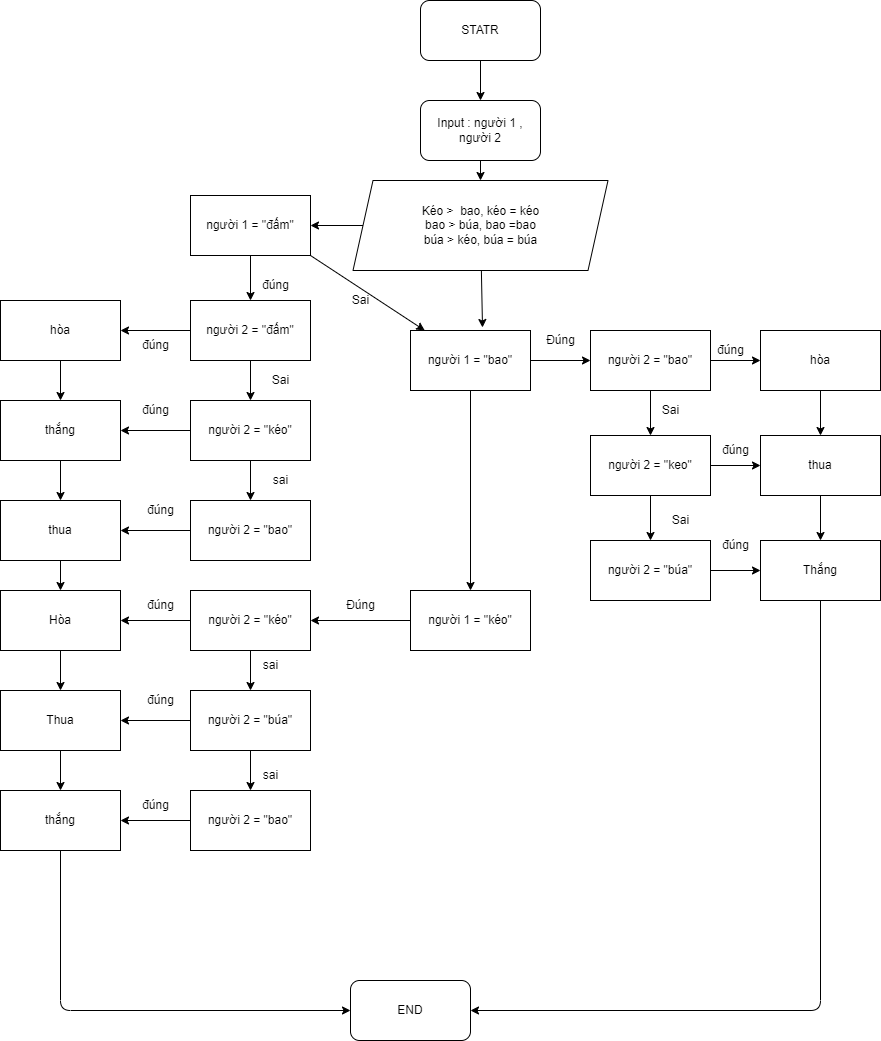

The diagram above was exported from draw.io. Its source (the exported page's mxGraphModel, read from the mxfile embedded in the PNG):
<mxGraphModel dx="1980" dy="536" grid="1" gridSize="10" guides="1" tooltips="1" connect="1" arrows="1" fold="1" page="1" pageScale="1" pageWidth="850" pageHeight="1100" math="0" shadow="0">
  <root>
    <mxCell id="0" />
    <mxCell id="1" parent="0" />
    <mxCell id="2" value="" style="edgeStyle=none;html=1;" edge="1" parent="1" source="3" target="5">
      <mxGeometry relative="1" as="geometry" />
    </mxCell>
    <mxCell id="3" value="STATR" style="rounded=1;whiteSpace=wrap;html=1;" vertex="1" parent="1">
      <mxGeometry x="340" y="40" width="120" height="60" as="geometry" />
    </mxCell>
    <mxCell id="4" style="edgeStyle=none;html=1;entryX=0.5;entryY=0;entryDx=0;entryDy=0;" edge="1" parent="1" source="5" target="8">
      <mxGeometry relative="1" as="geometry" />
    </mxCell>
    <mxCell id="5" value="Input : người 1 , người 2" style="rounded=1;whiteSpace=wrap;html=1;" vertex="1" parent="1">
      <mxGeometry x="340" y="140" width="120" height="60" as="geometry" />
    </mxCell>
    <mxCell id="6" style="edgeStyle=none;html=1;exitX=0;exitY=0.5;exitDx=0;exitDy=0;entryX=1;entryY=0.5;entryDx=0;entryDy=0;" edge="1" parent="1" source="8" target="11">
      <mxGeometry relative="1" as="geometry" />
    </mxCell>
    <mxCell id="7" style="edgeStyle=none;html=1;entryX=0.6;entryY=-0.05;entryDx=0;entryDy=0;entryPerimeter=0;" edge="1" parent="1" source="8" target="34">
      <mxGeometry relative="1" as="geometry" />
    </mxCell>
    <mxCell id="8" value="Kéo &amp;gt;&amp;nbsp; bao, kéo = kéo&lt;br&gt;bao &amp;gt; búa, bao =bao&lt;br&gt;búa &amp;gt; kéo, búa = búa" style="shape=parallelogram;perimeter=parallelogramPerimeter;whiteSpace=wrap;html=1;fixedSize=1;" vertex="1" parent="1">
      <mxGeometry x="272.5" y="220" width="255" height="90" as="geometry" />
    </mxCell>
    <mxCell id="9" value="" style="edgeStyle=none;html=1;" edge="1" parent="1" source="11" target="14">
      <mxGeometry relative="1" as="geometry" />
    </mxCell>
    <mxCell id="10" style="edgeStyle=none;html=1;exitX=1;exitY=1;exitDx=0;exitDy=0;" edge="1" parent="1" source="11" target="34">
      <mxGeometry relative="1" as="geometry">
        <mxPoint x="330" y="360" as="targetPoint" />
      </mxGeometry>
    </mxCell>
    <mxCell id="11" value="người 1 = &quot;đấm&quot;" style="rounded=0;whiteSpace=wrap;html=1;" vertex="1" parent="1">
      <mxGeometry x="110" y="235" width="120" height="60" as="geometry" />
    </mxCell>
    <mxCell id="12" value="" style="edgeStyle=none;html=1;" edge="1" parent="1" source="14" target="17">
      <mxGeometry relative="1" as="geometry" />
    </mxCell>
    <mxCell id="13" value="" style="edgeStyle=none;html=1;" edge="1" parent="1" source="14" target="21">
      <mxGeometry relative="1" as="geometry" />
    </mxCell>
    <mxCell id="14" value="người 2 = &quot;đấm&quot;" style="whiteSpace=wrap;html=1;rounded=0;" vertex="1" parent="1">
      <mxGeometry x="110" y="340" width="120" height="60" as="geometry" />
    </mxCell>
    <mxCell id="15" value="đúng" style="text;html=1;align=center;verticalAlign=middle;resizable=0;points=[];autosize=1;strokeColor=none;fillColor=none;" vertex="1" parent="1">
      <mxGeometry x="170" y="310" width="50" height="30" as="geometry" />
    </mxCell>
    <mxCell id="16" value="" style="edgeStyle=none;html=1;" edge="1" parent="1" source="17" target="23">
      <mxGeometry relative="1" as="geometry" />
    </mxCell>
    <mxCell id="17" value="hòa" style="whiteSpace=wrap;html=1;rounded=0;" vertex="1" parent="1">
      <mxGeometry x="-80" y="340" width="120" height="60" as="geometry" />
    </mxCell>
    <mxCell id="18" value="đúng" style="text;html=1;align=center;verticalAlign=middle;resizable=0;points=[];autosize=1;strokeColor=none;fillColor=none;" vertex="1" parent="1">
      <mxGeometry x="50" y="370" width="50" height="30" as="geometry" />
    </mxCell>
    <mxCell id="19" value="" style="edgeStyle=none;html=1;" edge="1" parent="1" source="21" target="23">
      <mxGeometry relative="1" as="geometry" />
    </mxCell>
    <mxCell id="20" value="" style="edgeStyle=none;html=1;" edge="1" parent="1" source="21" target="25">
      <mxGeometry relative="1" as="geometry" />
    </mxCell>
    <mxCell id="21" value="người 2 = &quot;kéo&quot;" style="whiteSpace=wrap;html=1;rounded=0;" vertex="1" parent="1">
      <mxGeometry x="110" y="440" width="120" height="60" as="geometry" />
    </mxCell>
    <mxCell id="22" value="" style="edgeStyle=none;html=1;" edge="1" parent="1" source="23" target="27">
      <mxGeometry relative="1" as="geometry" />
    </mxCell>
    <mxCell id="23" value="thắng" style="whiteSpace=wrap;html=1;rounded=0;" vertex="1" parent="1">
      <mxGeometry x="-80" y="440" width="120" height="60" as="geometry" />
    </mxCell>
    <mxCell id="24" style="edgeStyle=none;html=1;" edge="1" parent="1" source="25">
      <mxGeometry relative="1" as="geometry">
        <mxPoint x="40" y="570" as="targetPoint" />
      </mxGeometry>
    </mxCell>
    <mxCell id="25" value="người 2 = &quot;bao&quot;" style="whiteSpace=wrap;html=1;rounded=0;" vertex="1" parent="1">
      <mxGeometry x="110" y="540" width="120" height="60" as="geometry" />
    </mxCell>
    <mxCell id="26" value="" style="edgeStyle=none;html=1;" edge="1" parent="1" source="27" target="63">
      <mxGeometry relative="1" as="geometry" />
    </mxCell>
    <mxCell id="27" value="thua" style="rounded=0;whiteSpace=wrap;html=1;" vertex="1" parent="1">
      <mxGeometry x="-80" y="540" width="120" height="60" as="geometry" />
    </mxCell>
    <mxCell id="28" value="đúng" style="text;html=1;align=center;verticalAlign=middle;resizable=0;points=[];autosize=1;strokeColor=none;fillColor=none;" vertex="1" parent="1">
      <mxGeometry x="50" y="435" width="50" height="30" as="geometry" />
    </mxCell>
    <mxCell id="29" value="đúng" style="text;html=1;align=center;verticalAlign=middle;resizable=0;points=[];autosize=1;strokeColor=none;fillColor=none;" vertex="1" parent="1">
      <mxGeometry x="55" y="535" width="50" height="30" as="geometry" />
    </mxCell>
    <mxCell id="30" value="sai" style="text;html=1;align=center;verticalAlign=middle;resizable=0;points=[];autosize=1;strokeColor=none;fillColor=none;" vertex="1" parent="1">
      <mxGeometry x="180" y="505" width="40" height="30" as="geometry" />
    </mxCell>
    <mxCell id="31" value="Sai" style="text;html=1;align=center;verticalAlign=middle;resizable=0;points=[];autosize=1;strokeColor=none;fillColor=none;" vertex="1" parent="1">
      <mxGeometry x="180" y="405" width="40" height="30" as="geometry" />
    </mxCell>
    <mxCell id="32" value="" style="edgeStyle=none;html=1;" edge="1" parent="1" source="34" target="38">
      <mxGeometry relative="1" as="geometry" />
    </mxCell>
    <mxCell id="33" value="" style="edgeStyle=none;html=1;" edge="1" parent="1" source="34" target="57">
      <mxGeometry relative="1" as="geometry" />
    </mxCell>
    <mxCell id="34" value="người 1 = &quot;bao&quot;" style="rounded=0;whiteSpace=wrap;html=1;" vertex="1" parent="1">
      <mxGeometry x="330" y="370" width="120" height="60" as="geometry" />
    </mxCell>
    <mxCell id="35" value="Sai" style="text;html=1;align=center;verticalAlign=middle;resizable=0;points=[];autosize=1;strokeColor=none;fillColor=none;" vertex="1" parent="1">
      <mxGeometry x="260" y="325" width="40" height="30" as="geometry" />
    </mxCell>
    <mxCell id="36" value="" style="edgeStyle=none;html=1;" edge="1" parent="1" source="38" target="40">
      <mxGeometry relative="1" as="geometry" />
    </mxCell>
    <mxCell id="37" value="" style="edgeStyle=none;html=1;" edge="1" parent="1" source="38" target="43">
      <mxGeometry relative="1" as="geometry" />
    </mxCell>
    <mxCell id="38" value="người 2 = &quot;bao&quot;" style="rounded=0;whiteSpace=wrap;html=1;" vertex="1" parent="1">
      <mxGeometry x="510" y="370" width="120" height="60" as="geometry" />
    </mxCell>
    <mxCell id="39" value="" style="edgeStyle=none;html=1;" edge="1" parent="1" source="40" target="47">
      <mxGeometry relative="1" as="geometry" />
    </mxCell>
    <mxCell id="40" value="hòa" style="whiteSpace=wrap;html=1;rounded=0;" vertex="1" parent="1">
      <mxGeometry x="680" y="370" width="120" height="60" as="geometry" />
    </mxCell>
    <mxCell id="41" value="" style="edgeStyle=none;html=1;" edge="1" parent="1" source="43" target="45">
      <mxGeometry relative="1" as="geometry" />
    </mxCell>
    <mxCell id="42" value="" style="edgeStyle=none;html=1;" edge="1" parent="1" source="43" target="47">
      <mxGeometry relative="1" as="geometry" />
    </mxCell>
    <mxCell id="43" value="người 2 = &quot;keo&quot;" style="rounded=0;whiteSpace=wrap;html=1;" vertex="1" parent="1">
      <mxGeometry x="510" y="475" width="120" height="60" as="geometry" />
    </mxCell>
    <mxCell id="44" value="" style="edgeStyle=none;html=1;" edge="1" parent="1" source="45" target="49">
      <mxGeometry relative="1" as="geometry" />
    </mxCell>
    <mxCell id="45" value="người 2 = &quot;búa&quot;" style="rounded=0;whiteSpace=wrap;html=1;" vertex="1" parent="1">
      <mxGeometry x="510" y="580" width="120" height="60" as="geometry" />
    </mxCell>
    <mxCell id="46" value="" style="edgeStyle=none;html=1;" edge="1" parent="1" source="47" target="49">
      <mxGeometry relative="1" as="geometry" />
    </mxCell>
    <mxCell id="47" value="thua" style="rounded=0;whiteSpace=wrap;html=1;" vertex="1" parent="1">
      <mxGeometry x="680" y="475" width="120" height="60" as="geometry" />
    </mxCell>
    <mxCell id="48" style="edgeStyle=none;html=1;" edge="1" parent="1" source="49">
      <mxGeometry relative="1" as="geometry">
        <mxPoint x="390" y="1050" as="targetPoint" />
        <Array as="points">
          <mxPoint x="740" y="1050" />
        </Array>
      </mxGeometry>
    </mxCell>
    <mxCell id="49" value="Thắng" style="whiteSpace=wrap;html=1;rounded=0;" vertex="1" parent="1">
      <mxGeometry x="680" y="580" width="120" height="60" as="geometry" />
    </mxCell>
    <mxCell id="50" value="Sai" style="text;html=1;align=center;verticalAlign=middle;resizable=0;points=[];autosize=1;strokeColor=none;fillColor=none;" vertex="1" parent="1">
      <mxGeometry x="570" y="435" width="40" height="30" as="geometry" />
    </mxCell>
    <mxCell id="51" value="Đúng" style="text;html=1;align=center;verticalAlign=middle;resizable=0;points=[];autosize=1;strokeColor=none;fillColor=none;" vertex="1" parent="1">
      <mxGeometry x="455" y="365" width="50" height="30" as="geometry" />
    </mxCell>
    <mxCell id="52" value="Sai" style="text;html=1;align=center;verticalAlign=middle;resizable=0;points=[];autosize=1;strokeColor=none;fillColor=none;" vertex="1" parent="1">
      <mxGeometry x="580" y="545" width="40" height="30" as="geometry" />
    </mxCell>
    <mxCell id="53" value="đúng" style="text;html=1;align=center;verticalAlign=middle;resizable=0;points=[];autosize=1;strokeColor=none;fillColor=none;" vertex="1" parent="1">
      <mxGeometry x="625" y="375" width="50" height="30" as="geometry" />
    </mxCell>
    <mxCell id="54" value="đúng" style="text;html=1;align=center;verticalAlign=middle;resizable=0;points=[];autosize=1;strokeColor=none;fillColor=none;" vertex="1" parent="1">
      <mxGeometry x="630" y="475" width="50" height="30" as="geometry" />
    </mxCell>
    <mxCell id="55" value="đúng" style="text;html=1;align=center;verticalAlign=middle;resizable=0;points=[];autosize=1;strokeColor=none;fillColor=none;" vertex="1" parent="1">
      <mxGeometry x="630" y="570" width="50" height="30" as="geometry" />
    </mxCell>
    <mxCell id="56" value="" style="edgeStyle=none;html=1;" edge="1" parent="1" source="57" target="60">
      <mxGeometry relative="1" as="geometry" />
    </mxCell>
    <mxCell id="57" value="người 1 = &quot;kéo&quot;" style="rounded=0;whiteSpace=wrap;html=1;" vertex="1" parent="1">
      <mxGeometry x="330" y="630" width="120" height="60" as="geometry" />
    </mxCell>
    <mxCell id="58" value="" style="edgeStyle=none;html=1;" edge="1" parent="1" source="60" target="63">
      <mxGeometry relative="1" as="geometry" />
    </mxCell>
    <mxCell id="59" value="" style="edgeStyle=none;html=1;" edge="1" parent="1" source="60" target="66">
      <mxGeometry relative="1" as="geometry" />
    </mxCell>
    <mxCell id="60" value="người 2 = &quot;kéo&quot;" style="whiteSpace=wrap;html=1;rounded=0;" vertex="1" parent="1">
      <mxGeometry x="110" y="630" width="120" height="60" as="geometry" />
    </mxCell>
    <mxCell id="61" value="Đúng" style="text;html=1;align=center;verticalAlign=middle;resizable=0;points=[];autosize=1;strokeColor=none;fillColor=none;" vertex="1" parent="1">
      <mxGeometry x="255" y="630" width="50" height="30" as="geometry" />
    </mxCell>
    <mxCell id="62" value="" style="edgeStyle=none;html=1;" edge="1" parent="1" source="63" target="70">
      <mxGeometry relative="1" as="geometry" />
    </mxCell>
    <mxCell id="63" value="Hòa" style="whiteSpace=wrap;html=1;rounded=0;" vertex="1" parent="1">
      <mxGeometry x="-80" y="630" width="120" height="60" as="geometry" />
    </mxCell>
    <mxCell id="64" value="" style="edgeStyle=none;html=1;" edge="1" parent="1" source="66" target="68">
      <mxGeometry relative="1" as="geometry" />
    </mxCell>
    <mxCell id="65" value="" style="edgeStyle=none;html=1;" edge="1" parent="1" source="66" target="70">
      <mxGeometry relative="1" as="geometry" />
    </mxCell>
    <mxCell id="66" value="người 2 = &quot;búa&quot;" style="whiteSpace=wrap;html=1;rounded=0;" vertex="1" parent="1">
      <mxGeometry x="110" y="730" width="120" height="60" as="geometry" />
    </mxCell>
    <mxCell id="67" value="" style="edgeStyle=none;html=1;" edge="1" parent="1" source="68" target="72">
      <mxGeometry relative="1" as="geometry" />
    </mxCell>
    <mxCell id="68" value="người 2 = &quot;bao&quot;" style="whiteSpace=wrap;html=1;rounded=0;" vertex="1" parent="1">
      <mxGeometry x="110" y="830" width="120" height="60" as="geometry" />
    </mxCell>
    <mxCell id="69" value="" style="edgeStyle=none;html=1;" edge="1" parent="1" source="70" target="72">
      <mxGeometry relative="1" as="geometry" />
    </mxCell>
    <mxCell id="70" value="Thua" style="whiteSpace=wrap;html=1;rounded=0;" vertex="1" parent="1">
      <mxGeometry x="-80" y="730" width="120" height="60" as="geometry" />
    </mxCell>
    <mxCell id="71" style="edgeStyle=none;html=1;" edge="1" parent="1" source="72" target="78">
      <mxGeometry relative="1" as="geometry">
        <mxPoint x="280" y="1050" as="targetPoint" />
        <Array as="points">
          <mxPoint x="-20" y="1050" />
        </Array>
      </mxGeometry>
    </mxCell>
    <mxCell id="72" value="thắng" style="whiteSpace=wrap;html=1;rounded=0;" vertex="1" parent="1">
      <mxGeometry x="-80" y="830" width="120" height="60" as="geometry" />
    </mxCell>
    <mxCell id="73" value="đúng" style="text;html=1;align=center;verticalAlign=middle;resizable=0;points=[];autosize=1;strokeColor=none;fillColor=none;" vertex="1" parent="1">
      <mxGeometry x="55" y="630" width="50" height="30" as="geometry" />
    </mxCell>
    <mxCell id="74" value="sai" style="text;html=1;align=center;verticalAlign=middle;resizable=0;points=[];autosize=1;strokeColor=none;fillColor=none;" vertex="1" parent="1">
      <mxGeometry x="170" y="690" width="40" height="30" as="geometry" />
    </mxCell>
    <mxCell id="75" value="sai" style="text;html=1;align=center;verticalAlign=middle;resizable=0;points=[];autosize=1;strokeColor=none;fillColor=none;" vertex="1" parent="1">
      <mxGeometry x="170" y="800" width="40" height="30" as="geometry" />
    </mxCell>
    <mxCell id="76" value="đúng" style="text;html=1;align=center;verticalAlign=middle;resizable=0;points=[];autosize=1;strokeColor=none;fillColor=none;" vertex="1" parent="1">
      <mxGeometry x="55" y="725" width="50" height="30" as="geometry" />
    </mxCell>
    <mxCell id="77" value="đúng" style="text;html=1;align=center;verticalAlign=middle;resizable=0;points=[];autosize=1;strokeColor=none;fillColor=none;" vertex="1" parent="1">
      <mxGeometry x="50" y="830" width="50" height="30" as="geometry" />
    </mxCell>
    <mxCell id="78" value="END" style="rounded=1;whiteSpace=wrap;html=1;" vertex="1" parent="1">
      <mxGeometry x="270" y="1020" width="120" height="60" as="geometry" />
    </mxCell>
  </root>
</mxGraphModel>